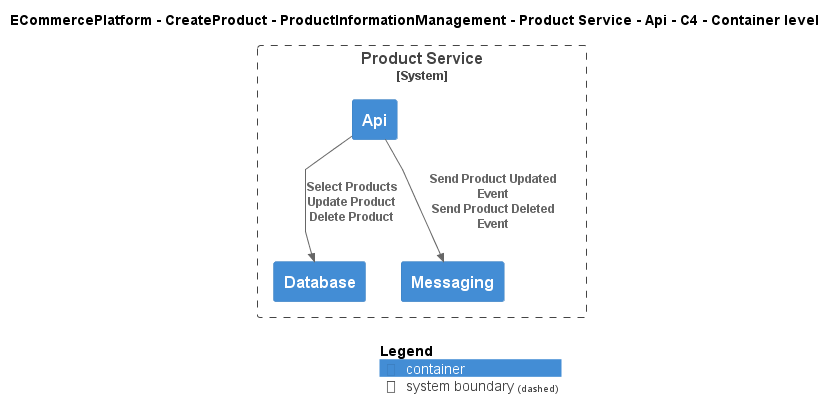

The diagram above was rendered by PlantUML. Its source (embedded in the PNG):
@startuml
!include ..\..\..\..\..\..\..\.c4s\C4_Container.puml

AddElementTag("c4interflow:lifecycle:new", $bgColor=green, $fontColor=#ffffff, $borderColor=green, $shadowing="False")
AddElementTag("c4interflow:lifecycle:changed", $bgColor=orange, $fontColor=#ffffff, $borderColor=orange, $shadowing="False")
AddElementTag("c4interflow:lifecycle:removed", $bgColor=red, $fontColor=#ffffff, $borderColor=red, $shadowing="False")

AddRelTag("c4interflow:lifecycle:new", $textColor=green, $lineColor=green)
AddRelTag("c4interflow:lifecycle:changed", $textColor=orange, $lineColor=orange)
AddRelTag("c4interflow:lifecycle:removed", $textColor=red, $lineColor=red)

SHOW_PERSON_PORTRAIT()
LAYOUT_TOP_DOWN()

skinparam linetype polyline

title ECommercePlatform - CreateProduct - ProductInformationManagement - Product Service - Api - C4 - Container level


System_Boundary(ECommercePlatform.CreateProduct.ProductInformationManagement.SoftwareSystems.ProductService, "Product Service") {
    Container(ECommercePlatform.CreateProduct.ProductInformationManagement.SoftwareSystems.ProductService.Containers.Api, "Api", "", "")
    Container(ECommercePlatform.CreateProduct.ProductInformationManagement.SoftwareSystems.ProductService.Containers.Database, "Database", "", "")
    Container(ECommercePlatform.CreateProduct.ProductInformationManagement.SoftwareSystems.ProductService.Containers.Messaging, "Messaging", "", "")
}

Rel(ECommercePlatform.CreateProduct.ProductInformationManagement.SoftwareSystems.ProductService.Containers.Api, ECommercePlatform.CreateProduct.ProductInformationManagement.SoftwareSystems.ProductService.Containers.Database, "Select Products\nUpdate Product\nDelete Product")
Rel(ECommercePlatform.CreateProduct.ProductInformationManagement.SoftwareSystems.ProductService.Containers.Api, ECommercePlatform.CreateProduct.ProductInformationManagement.SoftwareSystems.ProductService.Containers.Messaging, "Send Product Updated Event\nSend Product Deleted Event")


SHOW_LEGEND()
@enduml